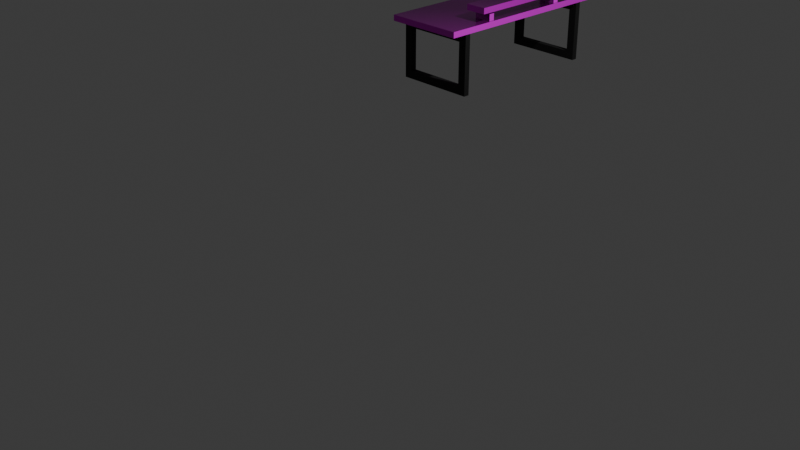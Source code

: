 # Source: desk.blend  (saved by Blender 4.2.66; exported with 4.5.12 LTS)
import bpy
from mathutils import Matrix  # noqa: F401  (used for matrix-valued properties, if any)

bpy.ops.wm.read_factory_settings(use_empty=True)
scene = bpy.context.scene
scene.name = 'Scene'

# ---- collections
col_envi = bpy.data.collections.new('Envi'); scene.collection.children.link(col_envi)
col_desk = bpy.data.collections.new('Desk'); scene.collection.children.link(col_desk)
col_legs = bpy.data.collections.new('Legs'); col_desk.children.link(col_legs)

# ---- images (referenced by path relative to the original .blend; pixels are not part of the script)
import os
ASSET_DIR = os.environ.get("B2B_ASSET_DIR", "")  # directory of the original .blend (textures are referenced by path, not embedded)
HERE = os.path.dirname(os.path.abspath(__file__))  # packed textures are extracted next to this script under _unpacked/

def load_image(name, relpath, width, height, colorspace="sRGB"):
    """Load a texture the original file referenced (path relative to the .blend, or extracted next to this script)."""
    p = next((c for c in (os.path.join(HERE, relpath), os.path.join(ASSET_DIR, relpath)) if relpath and os.path.exists(c)), "")
    if p:
        img = bpy.data.images.load(p, check_existing=True)
        img.name = name
    else:  # same state as the original file: an image datablock whose file is absent (Cycles renders it pink)
        img = bpy.data.images.new(name, width, height)
        img.source = "FILE"
        img.filepath = "//" + (relpath or name)
    img.colorspace_settings.name = colorspace
    return img
img_poliigon_woodveneeroak_7760_ambientocclusion_2k = load_image('Poliigon_WoodVeneerOak_7760_AmbientOcclusion_2K', 'Poliigon_WoodVeneerOak_7760_AmbientOcclusion.jpg', 1024, 1024, 'Non-Color')
img_poliigon_woodveneeroak_7760_basecolor_2k = load_image('Poliigon_WoodVeneerOak_7760_BaseColor_2K', 'Poliigon_WoodVeneerOak_7760_BaseColor.jpg', 1024, 1024, 'sRGB')
img_poliigon_woodveneeroak_7760_displacement_2k = load_image('Poliigon_WoodVeneerOak_7760_Displacement_2K', 'Poliigon_WoodVeneerOak_7760_Displacement.tiff', 1024, 1024, 'Non-Color')
img_poliigon_woodveneeroak_7760_metallic_2k = load_image('Poliigon_WoodVeneerOak_7760_Metallic_2K', 'Poliigon_WoodVeneerOak_7760_Metallic.jpg', 1024, 1024, 'Non-Color')
img_poliigon_woodveneeroak_7760_normal_2k = load_image('Poliigon_WoodVeneerOak_7760_Normal_2K', 'Poliigon_WoodVeneerOak_7760_Normal.jpg', 1024, 1024, 'Non-Color')
img_poliigon_woodveneeroak_7760_orm_2k = load_image('Poliigon_WoodVeneerOak_7760_ORM_2K', 'Poliigon_WoodVeneerOak_7760_ORM.jpg', 1024, 1024, 'Non-Color')
img_poliigon_woodveneeroak_7760_roughness_2k = load_image('Poliigon_WoodVeneerOak_7760_Roughness_2K', 'Poliigon_WoodVeneerOak_7760_Roughness.jpg', 1024, 1024, 'Non-Color')

# ---- materials (node trees are filled in below, after node groups)
mat_poliigon_woodveneeroak_7760_2k = bpy.data.materials.new('Poliigon_WoodVeneerOak_7760_2K')
mat_legs = bpy.data.materials.new('Legs')

# ---- node groups
ng_simple_uv_mapping = bpy.data.node_groups.new('.simple_uv_mapping', 'ShaderNodeTree')
_s = ng_simple_uv_mapping.interface.new_socket(name='UV', in_out='OUTPUT', socket_type='NodeSocketVector')
_s = ng_simple_uv_mapping.interface.new_socket(name='UV', in_out='INPUT', socket_type='NodeSocketVector')
_s = ng_simple_uv_mapping.interface.new_socket(name='Scale', in_out='INPUT', socket_type='NodeSocketFloat')
_s = ng_simple_uv_mapping.interface.new_socket(name='Rotation', in_out='INPUT', socket_type='NodeSocketFloat')
_s = ng_simple_uv_mapping.interface.new_socket(name='Translate X', in_out='INPUT', socket_type='NodeSocketFloat')
_s = ng_simple_uv_mapping.interface.new_socket(name='Translate Y', in_out='INPUT', socket_type='NodeSocketFloat')
_s = ng_simple_uv_mapping.interface.new_socket(name='Aspect Ratio', in_out='INPUT', socket_type='NodeSocketFloat')
_N = ng_simple_uv_mapping.nodes; _L = ng_simple_uv_mapping.links
n0 = _N.new('NodeGroupInput'); n0.name = 'Group Input'; n0.location = (0, 0)
n1 = _N.new('NodeGroupOutput'); n1.name = 'Group Output'; n1.location = (1250, 0)
n2 = _N.new('ShaderNodeVectorMath'); n2.name = 'Scale (Multiply)'; n2.location = (250, 0)
n2.label = 'Scale (Multiply)'
n2.operation = 'MULTIPLY'
n3 = _N.new('ShaderNodeCombineXYZ'); n3.name = 'Aspect Ratio Factor'; n3.location = (250, -350)
n3.label = 'Aspect Ratio Factor'
n3.inputs[0].default_value = 1.0
n3.inputs[2].default_value = 1.0
n4 = _N.new('ShaderNodeVectorMath'); n4.name = 'Aspect Ration (Multiply)'; n4.location = (500, 0)
n4.label = 'Aspect Ration (Multiply)'
n4.operation = 'MULTIPLY'
n5 = _N.new('ShaderNodeCombineXYZ'); n5.name = 'Translation Offset'; n5.location = (500, -350)
n5.label = 'Translation Offset'
n6 = _N.new('ShaderNodeVectorMath'); n6.name = 'Translation (Add)'; n6.location = (750, 0)
n6.label = 'Translation (Add)'
n7 = _N.new('ShaderNodeMath'); n7.name = 'Math'; n7.location = (750, -350)
n7.operation = 'RADIANS'
n8 = _N.new('ShaderNodeVectorRotate'); n8.name = 'Vector Rotate'; n8.location = (1000, 0)
_L.new(n0.outputs[0], n2.inputs[0])
_L.new(n0.outputs[1], n2.inputs[1])
_L.new(n0.outputs[5], n3.inputs[1])
_L.new(n0.outputs[3], n5.inputs[0])
_L.new(n0.outputs[4], n5.inputs[1])
_L.new(n0.outputs[2], n7.inputs[0])
_L.new(n2.outputs[0], n4.inputs[0])
_L.new(n3.outputs[0], n4.inputs[1])
_L.new(n4.outputs[0], n6.inputs[0])
_L.new(n5.outputs[0], n6.inputs[1])
_L.new(n6.outputs[0], n8.inputs[0])
_L.new(n7.outputs[0], n8.inputs[3])
_L.new(n8.outputs[0], n1.inputs[0])
n1.is_active_output = True

# ---- material node trees
mat_poliigon_woodveneeroak_7760_2k.use_nodes = True; mat_poliigon_woodveneeroak_7760_2k.node_tree.nodes.clear()
_N = mat_poliigon_woodveneeroak_7760_2k.node_tree.nodes; _L = mat_poliigon_woodveneeroak_7760_2k.node_tree.links
n0 = _N.new('ShaderNodeBsdfPrincipled'); n0.name = 'Principled BSDF'; n0.location = (-50, 300)
n0.distribution = 'GGX'
n0.subsurface_method = 'RANDOM_WALK_SKIN'
n1 = _N.new('ShaderNodeOutputMaterial'); n1.name = 'Material Output'; n1.location = (300, 300)
n2 = _N.new('NodeFrame'); n2.name = 'Textures'; n2.location = (-680, 340)
n2.label = 'Textures'
n2.width = 300
n3 = _N.new('ShaderNodeTexImage'); n3.name = 'AmbientOcclusion'; n3.location = (30, -740)
n3.label = 'AmbientOcclusion'
n3.image = img_poliigon_woodveneeroak_7760_ambientocclusion_2k
n4 = _N.new('ShaderNodeTexImage'); n4.name = 'BaseColor'; n4.location = (30, -40)
n4.label = 'BaseColor'
n4.image = img_poliigon_woodveneeroak_7760_basecolor_2k
n5 = _N.new('ShaderNodeTexImage'); n5.name = 'Displacement'; n5.location = (30, -2140)
n5.label = 'Displacement'
n5.image = img_poliigon_woodveneeroak_7760_displacement_2k
n5.interpolation = 'Cubic'
n6 = _N.new('ShaderNodeTexImage'); n6.name = 'Metallic'; n6.location = (30, -1090)
n6.label = 'Metallic'
n6.image = img_poliigon_woodveneeroak_7760_metallic_2k
n7 = _N.new('ShaderNodeTexImage'); n7.name = 'Normal'; n7.location = (30, -1790)
n7.label = 'Normal'
n7.image = img_poliigon_woodveneeroak_7760_normal_2k
n8 = _N.new('ShaderNodeTexImage'); n8.name = 'ORM'; n8.location = (30, -390)
n8.label = 'ORM'
n8.image = img_poliigon_woodveneeroak_7760_orm_2k
n9 = _N.new('ShaderNodeTexImage'); n9.name = 'Roughness'; n9.location = (30, -1440)
n9.label = 'Roughness'
n9.image = img_poliigon_woodveneeroak_7760_roughness_2k
n10 = _N.new('ShaderNodeMix'); n10.name = 'COLOR * AO'; n10.location = (-300, 300)
n10.label = 'COLOR * AO'
n10.data_type = 'RGBA'
n10.blend_type = 'MULTIPLY'
n10.inputs[0].default_value = 0.0
n11 = _N.new('ShaderNodeDisplacement'); n11.name = 'Displacement.001'; n11.location = (-300, -1800)
n11.inputs[2].default_value = 0.2
n12 = _N.new('ShaderNodeNormalMap'); n12.name = 'Normal Map'; n12.location = (-300, -1450)
n13 = _N.new('NodeFrame'); n13.name = 'Texture Projection/Mapping'; n13.location = (-1280, 340)
n13.label = 'Texture Projection/Mapping'
n13.width = 560
n14 = _N.new('ShaderNodeTexCoord'); n14.name = 'Texture Coordinate'; n14.location = (30, -40)
n15 = _N.new('ShaderNodeGroup'); n15.name = '.simple_uv_mapping'; n15.location = (280, -40)
n15.label = '.simple_uv_mapping'
n15.width = 250
n15.node_tree = ng_simple_uv_mapping
n15.inputs[1].default_value = 1.0
n15.inputs[2].default_value = 0.0
n15.inputs[3].default_value = 0.0
n15.inputs[4].default_value = 0.0
n15.inputs[5].default_value = 1.0
n3.parent = n2
n4.parent = n2
n5.parent = n2
n6.parent = n2
n7.parent = n2
n8.parent = n2
n9.parent = n2
n14.parent = n13
n15.parent = n13
_L.new(n0.outputs[0], n1.inputs[0])
_L.new(n4.outputs[0], n10.inputs[6])
_L.new(n3.outputs[0], n10.inputs[7])
_L.new(n10.outputs[2], n0.inputs[0])
_L.new(n5.outputs[0], n11.inputs[0])
_L.new(n6.outputs[0], n0.inputs[1])
_L.new(n7.outputs[0], n12.inputs[1])
_L.new(n12.outputs[0], n0.inputs[5])
_L.new(n9.outputs[0], n0.inputs[2])
_L.new(n14.outputs[2], n15.inputs[0])
_L.new(n15.outputs[0], n3.inputs[0])
_L.new(n15.outputs[0], n4.inputs[0])
_L.new(n15.outputs[0], n5.inputs[0])
_L.new(n15.outputs[0], n6.inputs[0])
_L.new(n15.outputs[0], n7.inputs[0])
_L.new(n15.outputs[0], n8.inputs[0])
_L.new(n15.outputs[0], n9.inputs[0])
n1.is_active_output = True
mat_legs.use_nodes = True; mat_legs.node_tree.nodes.clear()
_N = mat_legs.node_tree.nodes; _L = mat_legs.node_tree.links
n0 = _N.new('ShaderNodeBsdfPrincipled'); n0.name = 'Principled BSDF'; n0.location = (10, 300)
n0.inputs[0].default_value = (0.0, 0.0, 0.0, 1.0)
n0.inputs[2].default_value = 0.7176
n1 = _N.new('ShaderNodeOutputMaterial'); n1.name = 'Material Output'; n1.location = (300, 300)
_L.new(n0.outputs[0], n1.inputs[0])
n1.is_active_output = True

# ---- world
world_world = bpy.data.worlds.new('World'); scene.world = world_world
world_world.use_nodes = True; world_world.node_tree.nodes.clear()
_N = world_world.node_tree.nodes; _L = world_world.node_tree.links
n0 = _N.new('ShaderNodeOutputWorld'); n0.name = 'World Output'; n0.location = (300, 300)
n1 = _N.new('ShaderNodeBackground'); n1.name = 'Background'; n1.location = (10, 300)
n1.inputs[0].default_value = (0.05088, 0.05088, 0.05088, 1.0)
_L.new(n1.outputs[0], n0.inputs[0])
n0.is_active_output = True
world_world.color = (0.05088, 0.05088, 0.05088)
world_world.sun_shadow_jitter_overblur = 0.0

# ---- cameras
cam_camera = bpy.data.cameras.new('Camera')
cam_camera.clip_end = 100.0
cam_camera.ortho_scale = 7.314

# ---- lights
light_light = bpy.data.lights.new('Light', 'POINT')
light_light.energy = 1000.0
light_light.shadow_soft_size = 0.1

# ---- meshes
me_cube = bpy.data.meshes.new('Cube')
me_cube.from_pydata([(3.446, 14.85, 0.5952), (3.446, 14.85, 0.1929), (3.446, 1.477, 0.5952), (3.446, 1.477, 0.1929), (-1.918, 14.85, 0.5952), (-1.918, 14.85, 0.1929), (-1.918, 1.477, 0.5952), (-1.918, 1.477, 0.1929), (-1.918, 2.681, 0.1929), (3.446, 2.681, 0.5952), (-1.918, 2.681, 0.5952), (3.446, 2.681, 0.1929), (-1.918, 2.681, 0.1929), (3.446, 2.681, 0.5952), (-1.918, 13.64, 0.5952), (3.446, 13.64, 0.1929), (-1.918, 13.64, 0.1929), (3.446, 13.64, 0.5952)], [(13, 12)], [(3, 2, 6, 7), (16, 14, 4, 5), (8, 11, 3, 7), (11, 9, 2, 3), (5, 4, 0, 1), (15, 17, 9, 11), (16, 15, 11, 8), (7, 6, 10, 8), (5, 1, 15, 16), (1, 0, 17, 15), (8, 10, 14, 16), (0, 4, 14, 10, 6, 2, 9, 17)])
_uv = me_cube.uv_layers.new(name='UVMap')
_uv.uv.foreach_set('vector', [0.375, 0.75, 0.625, 0.75, 0.625, 1.0, 0.375, 1.0, 0.375, 0.1868, 0.625, 0.1868, 0.625, 0.25, 0.375, 0.25, 0.125, 0.727, 0.375, 0.727, 0.375, 0.75, 0.125, 0.75, 0.375, 0.727, 0.625, 0.727, 0.625, 0.75, 0.375, 0.75, 0.375, 0.25, 0.625, 0.25, 0.625, 0.5, 0.375, 0.5, 0.375, 0.5632, 0.625, 0.5632, 0.625, 0.727, 0.375, 0.727, 0.125, 0.5632, 0.375, 0.5632, 0.375, 0.727, 0.125, 0.727, 0.375, 0.0, 0.625, 0.0, 0.625, 0.02298, 0.375, 0.02298, 0.125, 0.5, 0.375, 0.5, 0.375, 0.5632, 0.125, 0.5632, 0.375, 0.5, 0.625, 0.5, 0.625, 0.5632, 0.375, 0.5632, 0.375, 0.02298, 0.625, 0.02298, 0.625, 0.1868, 0.375, 0.1868, 0.625, 0.5, 0.875, 0.5, 0.875, 0.5632, 0.875, 0.727, 0.875, 0.75, 0.625, 0.75, 0.625, 0.727, 0.625, 0.5632])
me_cube.materials.append(mat_poliigon_woodveneeroak_7760_2k)
me_cube.use_mirror_vertex_groups = False
me_cube.update()
me_cube_010 = bpy.data.meshes.new('Cube.010')
me_cube_010.from_pydata([(3.446, 15.9, 0.5952), (3.446, 15.9, 0.1929), (3.446, 1.477, 0.5952), (3.446, 1.477, 0.1929), (2.001, 15.9, 0.5952), (2.001, 15.9, 0.1929), (2.001, 1.477, 0.5952), (2.001, 1.477, 0.1929), (2.001, 2.681, 0.1929), (3.446, 2.681, 0.5952), (2.001, 2.681, 0.5952), (3.446, 2.681, 0.1929), (2.001, 2.681, 0.1929), (3.446, 2.681, 0.5952), (2.001, 13.64, 0.5952), (3.446, 13.64, 0.1929), (2.001, 13.64, 0.1929), (3.446, 13.64, 0.5952)], [(13, 12)], [(3, 2, 6, 7), (16, 14, 4, 5), (8, 11, 3, 7), (11, 9, 2, 3), (5, 4, 0, 1), (15, 17, 9, 11), (16, 15, 11, 8), (7, 6, 10, 8), (5, 1, 15, 16), (1, 0, 17, 15), (8, 10, 14, 16), (0, 4, 14, 10, 6, 2, 9, 17)])
_uv = me_cube_010.uv_layers.new(name='UVMap')
_uv.uv.foreach_set('vector', [0.375, 0.75, 0.625, 0.75, 0.625, 1.0, 0.375, 1.0, 0.375, 0.1868, 0.625, 0.1868, 0.625, 0.25, 0.375, 0.25, 0.125, 0.727, 0.375, 0.727, 0.375, 0.75, 0.125, 0.75, 0.375, 0.727, 0.625, 0.727, 0.625, 0.75, 0.375, 0.75, 0.375, 0.25, 0.625, 0.25, 0.625, 0.5, 0.375, 0.5, 0.375, 0.5632, 0.625, 0.5632, 0.625, 0.727, 0.375, 0.727, 0.125, 0.5632, 0.375, 0.5632, 0.375, 0.727, 0.125, 0.727, 0.375, 0.0, 0.625, 0.0, 0.625, 0.02298, 0.375, 0.02298, 0.125, 0.5, 0.375, 0.5, 0.375, 0.5632, 0.125, 0.5632, 0.375, 0.5, 0.625, 0.5, 0.625, 0.5632, 0.375, 0.5632, 0.375, 0.02298, 0.625, 0.02298, 0.625, 0.1868, 0.375, 0.1868, 0.625, 0.5, 0.875, 0.5, 0.875, 0.5632, 0.875, 0.727, 0.875, 0.75, 0.625, 0.75, 0.625, 0.727, 0.625, 0.5632])
me_cube_010.materials.append(mat_poliigon_woodveneeroak_7760_2k)
me_cube_010.use_mirror_vertex_groups = False
me_cube_010.update()
me_cube_011 = bpy.data.meshes.new('Cube.011')
me_cube_011.from_pydata([(3.305, 1.477, 0.5952), (3.305, 1.477, 0.1929), (2.129, 1.477, 0.5952), (2.129, 1.477, 0.1929), (2.125, 2.681, 0.1929), (3.305, 2.681, 0.5952), (2.129, 2.681, 0.5952), (3.305, 2.681, 0.1929), (2.129, 2.681, 0.1929), (3.305, 2.681, 0.5952), (3.305, 1.477, -5.679), (3.305, 1.477, -6.081), (2.129, 1.477, -5.679), (2.129, 1.477, -6.081), (2.125, 2.681, -6.081), (3.305, 2.681, -5.679), (2.129, 2.681, -5.679), (3.305, 2.681, -6.081), (2.129, 2.681, -6.081), (3.305, 2.681, -5.679)], [(9, 8), (19, 18)], [(1, 0, 2, 3), (4, 7, 1, 3), (7, 5, 0, 1), (3, 2, 6, 4), (5, 7, 4, 6, 2, 0), (11, 10, 12, 13), (14, 17, 11, 13), (17, 15, 10, 11), (13, 12, 16, 14), (15, 17, 14, 16, 12, 10)])
_uv = me_cube_011.uv_layers.new(name='UVMap')
_uv.uv.foreach_set('vector', [0.375, 0.75, 0.625, 0.75, 0.625, 1.0, 0.375, 1.0, 0.125, 0.727, 0.375, 0.727, 0.375, 0.75, 0.125, 0.75, 0.375, 0.727, 0.625, 0.727, 0.625, 0.75, 0.375, 0.75, 0.375, 0.0, 0.625, 0.0, 0.625, 0.02298, 0.375, 0.02298, 0.625, 0.727, 0.375, 0.727, 0.375, 0.02298, 0.875, 0.727, 0.875, 0.75, 0.625, 0.75, 0.375, 0.75, 0.625, 0.75, 0.625, 1.0, 0.375, 1.0, 0.125, 0.727, 0.375, 0.727, 0.375, 0.75, 0.125, 0.75, 0.375, 0.727, 0.625, 0.727, 0.625, 0.75, 0.375, 0.75, 0.375, 0.0, 0.625, 0.0, 0.625, 0.02298, 0.375, 0.02298, 0.625, 0.727, 0.375, 0.727, 0.375, 0.02298, 0.875, 0.727, 0.875, 0.75, 0.625, 0.75])
me_cube_011.materials.append(mat_poliigon_woodveneeroak_7760_2k)
me_cube_011.use_mirror_vertex_groups = False
me_cube_011.update()
me_cube_008 = bpy.data.meshes.new('Cube.008')
me_cube_008.from_pydata([(0.7234, -0.267, -1.0), (0.7234, -0.267, 1.0), (0.9957, -0.267, -1.0), (0.9957, -0.267, 1.0), (0.7234, -0.4654, -1.0), (0.7234, -0.4654, 1.0), (0.9957, -0.4654, -1.0), (0.9957, -0.4654, 1.0), (0.996, -0.267, 0.9995), (-1.004, -0.267, 0.9995), (0.996, -0.267, 1.256), (-1.004, -0.267, 1.256), (0.996, -0.4654, 0.9995), (-1.004, -0.4654, 0.9995), (0.996, -0.4654, 1.256), (-1.004, -0.4654, 1.256), (0.996, -0.267, -1.254), (-1.004, -0.267, -1.254), (0.996, -0.267, -0.9978), (-1.004, -0.267, -0.9978), (0.996, -0.4654, -1.254), (-1.004, -0.4654, -1.254), (0.996, -0.4654, -0.9978), (-1.004, -0.4654, -0.9978), (-1.003, -0.267, -0.9989), (-1.003, -0.267, 1.0), (-0.7307, -0.267, -0.9989), (-0.7307, -0.267, 1.0), (-1.003, -0.4654, -0.9989), (-1.003, -0.4654, 1.0), (-0.7307, -0.4654, -0.9989), (-0.7307, -0.4654, 1.0)], [], [(0, 1, 3, 2), (2, 3, 7, 6), (6, 7, 5, 4), (4, 5, 1, 0), (2, 6, 4, 0), (7, 3, 1, 5), (8, 9, 11, 10), (10, 11, 15, 14), (14, 15, 13, 12), (12, 13, 9, 8), (10, 14, 12, 8), (15, 11, 9, 13), (16, 17, 19, 18), (18, 19, 23, 22), (22, 23, 21, 20), (20, 21, 17, 16), (18, 22, 20, 16), (23, 19, 17, 21), (24, 25, 27, 26), (26, 27, 31, 30), (30, 31, 29, 28), (28, 29, 25, 24), (26, 30, 28, 24), (31, 27, 25, 29)])
_uv = me_cube_008.uv_layers.new(name='UVMap')
_uv.uv.foreach_set('vector', [0.375, 0.0, 0.625, 0.0, 0.625, 0.25, 0.375, 0.25, 0.375, 0.25, 0.625, 0.25, 0.625, 0.5, 0.375, 0.5, 0.375, 0.5, 0.625, 0.5, 0.625, 0.75, 0.375, 0.75, 0.375, 0.75, 0.625, 0.75, 0.625, 1.0, 0.375, 1.0, 0.125, 0.5, 0.375, 0.5, 0.375, 0.75, 0.125, 0.75, 0.625, 0.5, 0.875, 0.5, 0.875, 0.75, 0.625, 0.75, 0.375, 0.0, 0.625, 0.0, 0.625, 0.25, 0.375, 0.25, 0.375, 0.25, 0.625, 0.25, 0.625, 0.5, 0.375, 0.5, 0.375, 0.5, 0.625, 0.5, 0.625, 0.75, 0.375, 0.75, 0.375, 0.75, 0.625, 0.75, 0.625, 1.0, 0.375, 1.0, 0.125, 0.5, 0.375, 0.5, 0.375, 0.75, 0.125, 0.75, 0.625, 0.5, 0.875, 0.5, 0.875, 0.75, 0.625, 0.75, 0.375, 0.0, 0.625, 0.0, 0.625, 0.25, 0.375, 0.25, 0.375, 0.25, 0.625, 0.25, 0.625, 0.5, 0.375, 0.5, 0.375, 0.5, 0.625, 0.5, 0.625, 0.75, 0.375, 0.75, 0.375, 0.75, 0.625, 0.75, 0.625, 1.0, 0.375, 1.0, 0.125, 0.5, 0.375, 0.5, 0.375, 0.75, 0.125, 0.75, 0.625, 0.5, 0.875, 0.5, 0.875, 0.75, 0.625, 0.75, 0.375, 0.0, 0.625, 0.0, 0.625, 0.25, 0.375, 0.25, 0.375, 0.25, 0.625, 0.25, 0.625, 0.5, 0.375, 0.5, 0.375, 0.5, 0.625, 0.5, 0.625, 0.75, 0.375, 0.75, 0.375, 0.75, 0.625, 0.75, 0.625, 1.0, 0.375, 1.0, 0.125, 0.5, 0.375, 0.5, 0.375, 0.75, 0.125, 0.75, 0.625, 0.5, 0.875, 0.5, 0.875, 0.75, 0.625, 0.75])
me_cube_008.materials.append(mat_legs)
me_cube_008.update()
me_cube_009 = bpy.data.meshes.new('Cube.009')
me_cube_009.from_pydata([(0.7234, -0.2006, -1.0), (0.7234, -0.2006, 1.0), (0.9957, -0.2006, -1.0), (0.9957, -0.2006, 1.0), (0.7234, -0.399, -1.0), (0.7234, -0.399, 1.0), (0.9957, -0.399, -1.0), (0.9957, -0.399, 1.0), (0.996, -0.1996, 0.9997), (-1.004, -0.1996, 0.9997), (0.996, -0.1996, 1.256), (-1.004, -0.1996, 1.256), (0.996, -0.398, 0.9997), (-1.004, -0.398, 0.9997), (0.996, -0.398, 1.256), (-1.004, -0.398, 1.256), (0.996, -0.1997, -1.254), (-1.004, -0.1997, -1.254), (0.996, -0.1997, -0.9979), (-1.004, -0.1997, -0.9979), (0.996, -0.3981, -1.254), (-1.004, -0.3981, -1.254), (0.996, -0.3981, -0.9979), (-1.004, -0.3981, -0.9979), (-1.003, -0.2006, -1.01), (-1.003, -0.2006, 1.01), (-0.7307, -0.2006, -1.01), (-0.7307, -0.2006, 1.01), (-1.003, -0.399, -1.01), (-1.003, -0.399, 1.01), (-0.7307, -0.399, -1.01), (-0.7307, -0.399, 1.01)], [], [(0, 1, 3, 2), (2, 3, 7, 6), (6, 7, 5, 4), (4, 5, 1, 0), (2, 6, 4, 0), (7, 3, 1, 5), (8, 9, 11, 10), (10, 11, 15, 14), (14, 15, 13, 12), (12, 13, 9, 8), (10, 14, 12, 8), (15, 11, 9, 13), (16, 17, 19, 18), (18, 19, 23, 22), (22, 23, 21, 20), (20, 21, 17, 16), (18, 22, 20, 16), (23, 19, 17, 21), (24, 25, 27, 26), (26, 27, 31, 30), (30, 31, 29, 28), (28, 29, 25, 24), (26, 30, 28, 24), (31, 27, 25, 29)])
_uv = me_cube_009.uv_layers.new(name='UVMap')
_uv.uv.foreach_set('vector', [0.375, 0.0, 0.625, 0.0, 0.625, 0.25, 0.375, 0.25, 0.375, 0.25, 0.625, 0.25, 0.625, 0.5, 0.375, 0.5, 0.375, 0.5, 0.625, 0.5, 0.625, 0.75, 0.375, 0.75, 0.375, 0.75, 0.625, 0.75, 0.625, 1.0, 0.375, 1.0, 0.125, 0.5, 0.375, 0.5, 0.375, 0.75, 0.125, 0.75, 0.625, 0.5, 0.875, 0.5, 0.875, 0.75, 0.625, 0.75, 0.375, 0.0, 0.625, 0.0, 0.625, 0.25, 0.375, 0.25, 0.375, 0.25, 0.625, 0.25, 0.625, 0.5, 0.375, 0.5, 0.375, 0.5, 0.625, 0.5, 0.625, 0.75, 0.375, 0.75, 0.375, 0.75, 0.625, 0.75, 0.625, 1.0, 0.375, 1.0, 0.125, 0.5, 0.375, 0.5, 0.375, 0.75, 0.125, 0.75, 0.625, 0.5, 0.875, 0.5, 0.875, 0.75, 0.625, 0.75, 0.375, 0.0, 0.625, 0.0, 0.625, 0.25, 0.375, 0.25, 0.375, 0.25, 0.625, 0.25, 0.625, 0.5, 0.375, 0.5, 0.375, 0.5, 0.625, 0.5, 0.625, 0.75, 0.375, 0.75, 0.375, 0.75, 0.625, 0.75, 0.625, 1.0, 0.375, 1.0, 0.125, 0.5, 0.375, 0.5, 0.375, 0.75, 0.125, 0.75, 0.625, 0.5, 0.875, 0.5, 0.875, 0.75, 0.625, 0.75, 0.375, 0.0, 0.625, 0.0, 0.625, 0.25, 0.375, 0.25, 0.375, 0.25, 0.625, 0.25, 0.625, 0.5, 0.375, 0.5, 0.375, 0.5, 0.625, 0.5, 0.625, 0.75, 0.375, 0.75, 0.375, 0.75, 0.625, 0.75, 0.625, 1.0, 0.375, 1.0, 0.125, 0.5, 0.375, 0.5, 0.375, 0.75, 0.125, 0.75, 0.625, 0.5, 0.875, 0.5, 0.875, 0.75, 0.625, 0.75])
me_cube_009.materials.append(mat_legs)
me_cube_009.update()

# ---- objects
ob_light = bpy.data.objects.new('Light', light_light)
ob_camera = bpy.data.objects.new('Camera', cam_camera)
ob_counter__blat = bpy.data.objects.new('Counter (Blat)', me_cube)
ob_counter__blat__001 = bpy.data.objects.new('Counter (Blat).001', me_cube_010)
ob_counter__blat__002 = bpy.data.objects.new('Counter (Blat).002', me_cube_011)
ob_cube_007 = bpy.data.objects.new('Cube.007', me_cube_008)
ob_cube_008 = bpy.data.objects.new('Cube.008', me_cube_009)

# ---- transforms, parenting, visibility, modifiers, constraints
ob_light.location = (4.076, 1.005, 5.904)
ob_light.rotation_euler = (0.6503, 0.05522, 1.866)
ob_light.lock_rotations_4d = False
ob_light.empty_display_type = 'ARROWS'
ob_light.color = (0.0, 0.0, 0.0, 0.0)
ob_light.lineart.crease_threshold = 0.0
ob_camera.location = (7.359, -6.926, 4.958)
ob_camera.rotation_euler = (1.109, 0.0, 0.8149)
ob_camera.lock_rotations_4d = False
ob_camera.empty_display_type = 'ARROWS'
ob_camera.color = (0.0, 0.0, 0.0, 0.0)
ob_camera.display_type = 'WIRE'
ob_camera.lineart.crease_threshold = 0.0
ob_counter__blat.location = (0.0, -0.02039, 1.924)
ob_counter__blat.scale = (0.1497, 0.1497, 0.1497)
ob_counter__blat.lock_rotations_4d = False
ob_counter__blat.empty_display_type = 'ARROWS'
ob_counter__blat.lineart.crease_threshold = 0.0
ob_counter__blat__001.location = (0.0, 0.4773, 2.072)
ob_counter__blat__001.scale = (0.1497, 0.08318, 0.1497)
ob_counter__blat__001.lock_rotations_4d = False
ob_counter__blat__001.empty_display_type = 'ARROWS'
ob_counter__blat__001.lineart.crease_threshold = 0.0
ob_counter__blat__002.location = (0.002192, 0.7897, 1.889)
ob_counter__blat__002.rotation_euler = (1.571, -0.0, 0.0)
ob_counter__blat__002.scale = (0.1497, 0.08318, 0.1497)
ob_counter__blat__002.lock_rotations_4d = False
ob_counter__blat__002.empty_display_type = 'ARROWS'
ob_counter__blat__002.lineart.crease_threshold = 0.0
ob_cube_007.location = (0.1141, 0.5011, 1.651)
ob_cube_007.rotation_euler = (-0.0, 1.571, 0.0)
ob_cube_007.scale = (0.3011, 0.3011, 0.3198)
ob_cube_008.location = (0.1141, 2.102, 1.651)
ob_cube_008.rotation_euler = (-0.0, 1.571, 0.0)
ob_cube_008.scale = (0.3011, 0.3011, 0.3198)

# ---- collection membership
col_envi.objects.link(ob_light)
col_envi.objects.link(ob_camera)
col_desk.objects.link(ob_counter__blat)
col_desk.objects.link(ob_counter__blat__001)
col_desk.objects.link(ob_counter__blat__002)
col_legs.objects.link(ob_cube_007)
col_legs.objects.link(ob_cube_008)

# ---- scene / render settings (as saved in the file)
scene.camera = ob_camera
scene.frame_start = 1; scene.frame_end = 250; scene.frame_set(1)
scene.render.engine = 'BLENDER_EEVEE_NEXT'
bpy.context.view_layer.update()
